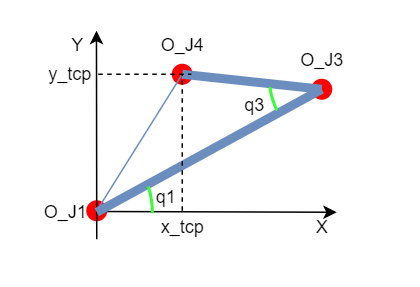

The diagram above was exported from draw.io. Its source (the exported page's mxGraphModel, read from the mxfile embedded in the PNG):
<mxGraphModel dx="402" dy="182" grid="1" gridSize="10" guides="1" tooltips="1" connect="1" arrows="1" fold="1" page="1" pageScale="1" pageWidth="827" pageHeight="1169" math="0" shadow="0">
  <root>
    <mxCell id="0" />
    <mxCell id="1" parent="0" />
    <mxCell id="ErC-ZXyXOR9S-mTD-ECP-1" value="" style="shape=waypoint;sketch=0;size=6;pointerEvents=1;points=[];resizable=0;rotatable=0;perimeter=centerPerimeter;snapToPoint=1;strokeColor=#FF0000;fillColor=#FF0000;strokeWidth=5;" vertex="1" parent="1">
      <mxGeometry x="317" y="401" width="40" height="40" as="geometry" />
    </mxCell>
    <mxCell id="ErC-ZXyXOR9S-mTD-ECP-2" value="" style="endArrow=classic;html=1;" edge="1" parent="1">
      <mxGeometry width="50" height="50" relative="1" as="geometry">
        <mxPoint x="337" y="421.5" as="sourcePoint" />
        <mxPoint x="497" y="422" as="targetPoint" />
      </mxGeometry>
    </mxCell>
    <mxCell id="ErC-ZXyXOR9S-mTD-ECP-3" value="" style="endArrow=classic;html=1;" edge="1" parent="1">
      <mxGeometry width="50" height="50" relative="1" as="geometry">
        <mxPoint x="337" y="440" as="sourcePoint" />
        <mxPoint x="336.8" y="301" as="targetPoint" />
      </mxGeometry>
    </mxCell>
    <mxCell id="ErC-ZXyXOR9S-mTD-ECP-4" value="X" style="text;html=1;resizable=0;autosize=1;align=center;verticalAlign=middle;points=[];fillColor=none;strokeColor=none;rounded=0;" vertex="1" parent="1">
      <mxGeometry x="477" y="421" width="20" height="20" as="geometry" />
    </mxCell>
    <mxCell id="ErC-ZXyXOR9S-mTD-ECP-5" value="Y" style="text;html=1;resizable=0;autosize=1;align=center;verticalAlign=middle;points=[];fillColor=none;strokeColor=none;rounded=0;" vertex="1" parent="1">
      <mxGeometry x="314" y="300" width="20" height="20" as="geometry" />
    </mxCell>
    <mxCell id="ErC-ZXyXOR9S-mTD-ECP-6" value="" style="shape=waypoint;sketch=0;size=6;pointerEvents=1;points=[];resizable=0;rotatable=0;perimeter=centerPerimeter;snapToPoint=1;strokeColor=#FF0000;fillColor=#FF0000;strokeWidth=5;" vertex="1" parent="1">
      <mxGeometry x="467" y="320" width="40" height="40" as="geometry" />
    </mxCell>
    <mxCell id="ErC-ZXyXOR9S-mTD-ECP-7" value="" style="endArrow=none;html=1;fillColor=#dae8fc;strokeColor=#6c8ebf;strokeWidth=6;" edge="1" parent="1" target="ErC-ZXyXOR9S-mTD-ECP-6">
      <mxGeometry width="50" height="50" relative="1" as="geometry">
        <mxPoint x="337" y="422" as="sourcePoint" />
        <mxPoint x="457" y="341" as="targetPoint" />
      </mxGeometry>
    </mxCell>
    <mxCell id="ErC-ZXyXOR9S-mTD-ECP-8" value="" style="shape=waypoint;sketch=0;size=6;pointerEvents=1;points=[];resizable=0;rotatable=0;perimeter=centerPerimeter;snapToPoint=1;strokeColor=#FF0000;fillColor=#FF0000;strokeWidth=5;" vertex="1" parent="1">
      <mxGeometry x="374" y="310" width="40" height="40" as="geometry" />
    </mxCell>
    <mxCell id="ErC-ZXyXOR9S-mTD-ECP-9" value="" style="endArrow=none;html=1;fillColor=#dae8fc;strokeColor=#6c8ebf;strokeWidth=6;entryX=0.613;entryY=0.504;entryDx=0;entryDy=0;entryPerimeter=0;exitX=-0.042;exitY=-0.068;exitDx=0;exitDy=0;exitPerimeter=0;" edge="1" parent="1" source="ErC-ZXyXOR9S-mTD-ECP-8" target="ErC-ZXyXOR9S-mTD-ECP-6">
      <mxGeometry width="50" height="50" relative="1" as="geometry">
        <mxPoint x="347" y="431" as="sourcePoint" />
        <mxPoint x="497" y="301" as="targetPoint" />
      </mxGeometry>
    </mxCell>
    <mxCell id="ErC-ZXyXOR9S-mTD-ECP-10" value="O_J1" style="text;html=1;resizable=0;autosize=1;align=center;verticalAlign=middle;points=[];fillColor=none;strokeColor=none;rounded=0;" vertex="1" parent="1">
      <mxGeometry x="296" y="411" width="40" height="20" as="geometry" />
    </mxCell>
    <mxCell id="ErC-ZXyXOR9S-mTD-ECP-11" value="O_J3" style="text;html=1;resizable=0;autosize=1;align=center;verticalAlign=middle;points=[];fillColor=none;strokeColor=none;rounded=0;" vertex="1" parent="1">
      <mxGeometry x="467" y="310" width="40" height="20" as="geometry" />
    </mxCell>
    <mxCell id="ErC-ZXyXOR9S-mTD-ECP-12" value="" style="endArrow=none;html=1;strokeWidth=1;strokeColor=#6C8EBF;" edge="1" parent="1" target="ErC-ZXyXOR9S-mTD-ECP-8">
      <mxGeometry width="50" height="50" relative="1" as="geometry">
        <mxPoint x="337" y="421" as="sourcePoint" />
        <mxPoint x="367" y="331" as="targetPoint" />
      </mxGeometry>
    </mxCell>
    <mxCell id="ErC-ZXyXOR9S-mTD-ECP-13" value="" style="endArrow=none;dashed=1;html=1;strokeWidth=1;" edge="1" parent="1">
      <mxGeometry width="50" height="50" relative="1" as="geometry">
        <mxPoint x="338" y="330" as="sourcePoint" />
        <mxPoint x="400" y="330" as="targetPoint" />
      </mxGeometry>
    </mxCell>
    <mxCell id="ErC-ZXyXOR9S-mTD-ECP-14" value="" style="endArrow=none;dashed=1;html=1;strokeWidth=1;" edge="1" parent="1" target="ErC-ZXyXOR9S-mTD-ECP-8">
      <mxGeometry width="50" height="50" relative="1" as="geometry">
        <mxPoint x="394" y="421" as="sourcePoint" />
        <mxPoint x="417" y="321" as="targetPoint" />
      </mxGeometry>
    </mxCell>
    <mxCell id="ErC-ZXyXOR9S-mTD-ECP-15" value="O_J4" style="text;html=1;resizable=0;autosize=1;align=center;verticalAlign=middle;points=[];fillColor=none;strokeColor=none;rounded=0;" vertex="1" parent="1">
      <mxGeometry x="374" y="300" width="40" height="20" as="geometry" />
    </mxCell>
    <mxCell id="ErC-ZXyXOR9S-mTD-ECP-16" value="y_tcp" style="text;html=1;resizable=0;autosize=1;align=center;verticalAlign=middle;points=[];fillColor=none;strokeColor=none;rounded=0;" vertex="1" parent="1">
      <mxGeometry x="299" y="319" width="40" height="20" as="geometry" />
    </mxCell>
    <mxCell id="ErC-ZXyXOR9S-mTD-ECP-17" value="x_tcp" style="text;html=1;resizable=0;autosize=1;align=center;verticalAlign=middle;points=[];fillColor=none;strokeColor=none;rounded=0;" vertex="1" parent="1">
      <mxGeometry x="374" y="421" width="40" height="20" as="geometry" />
    </mxCell>
    <mxCell id="ErC-ZXyXOR9S-mTD-ECP-18" value="" style="verticalLabelPosition=bottom;verticalAlign=top;html=1;shape=mxgraph.basic.arc;startAngle=0.9477780967815204;endAngle=0.005077689567513903;strokeWidth=2;rotation=0;direction=south;fillColor=#33FF33;strokeColor=#33FF33;" vertex="1" parent="1">
      <mxGeometry x="274" y="371" width="100" height="100" as="geometry" />
    </mxCell>
    <mxCell id="ErC-ZXyXOR9S-mTD-ECP-19" value="" style="verticalLabelPosition=bottom;verticalAlign=top;html=1;shape=mxgraph.basic.arc;startAngle=0.6769093097366976;endAngle=0.7292197606124342;strokeColor=#33FF33;strokeWidth=2;fillColor=#33FF33;" vertex="1" parent="1">
      <mxGeometry x="452" y="282" width="100" height="100" as="geometry" />
    </mxCell>
    <mxCell id="ErC-ZXyXOR9S-mTD-ECP-20" value="q1" style="text;html=1;resizable=0;autosize=1;align=center;verticalAlign=middle;points=[];fillColor=none;strokeColor=none;rounded=0;" vertex="1" parent="1">
      <mxGeometry x="368" y="401" width="30" height="20" as="geometry" />
    </mxCell>
    <mxCell id="ErC-ZXyXOR9S-mTD-ECP-21" value="q3" style="text;html=1;resizable=0;autosize=1;align=center;verticalAlign=middle;points=[];fillColor=none;strokeColor=none;rounded=0;" vertex="1" parent="1">
      <mxGeometry x="427" y="340" width="30" height="20" as="geometry" />
    </mxCell>
  </root>
</mxGraphModel>